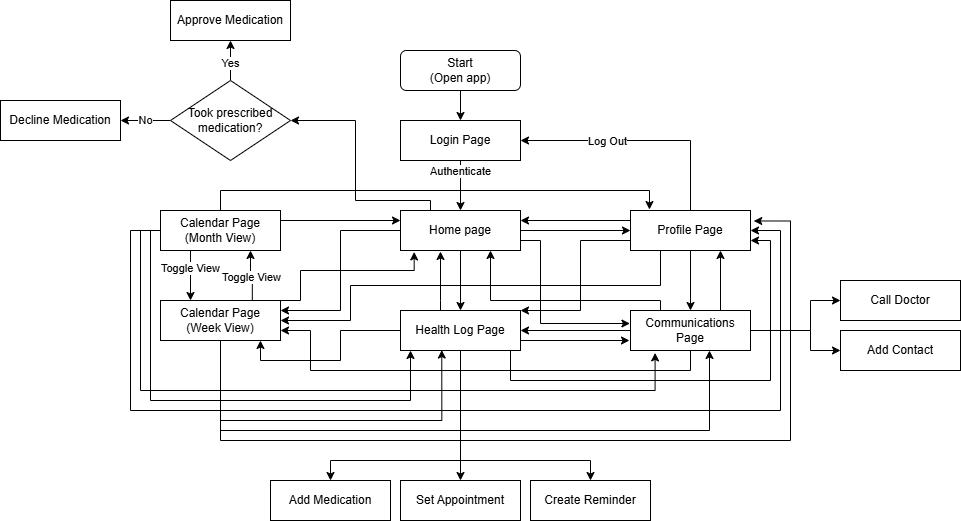

The diagram above was exported from draw.io. Its source (the exported page's mxGraphModel, read from the mxfile embedded in the PNG):
<mxGraphModel dx="2238" dy="1748" grid="1" gridSize="10" guides="1" tooltips="1" connect="1" arrows="1" fold="1" page="1" pageScale="1" pageWidth="850" pageHeight="1100" math="0" shadow="0">
  <root>
    <mxCell id="0" />
    <mxCell id="1" parent="0" />
    <mxCell id="M3OemKSsF1MJZI_Md32X-3" edge="1" parent="1" source="M3OemKSsF1MJZI_Md32X-1" style="edgeStyle=orthogonalEdgeStyle;rounded=0;orthogonalLoop=1;jettySize=auto;html=1;entryX=0.5;entryY=0;entryDx=0;entryDy=0;" target="M3OemKSsF1MJZI_Md32X-2">
      <mxGeometry relative="1" as="geometry" />
    </mxCell>
    <mxCell id="M3OemKSsF1MJZI_Md32X-1" parent="1" style="rounded=1;whiteSpace=wrap;html=1;" value="Start&lt;div&gt;(Open app)&lt;/div&gt;" vertex="1">
      <mxGeometry height="40" width="120" x="350" y="40" as="geometry" />
    </mxCell>
    <mxCell id="M3OemKSsF1MJZI_Md32X-6" edge="1" parent="1" source="M3OemKSsF1MJZI_Md32X-2" style="edgeStyle=orthogonalEdgeStyle;rounded=0;orthogonalLoop=1;jettySize=auto;html=1;entryX=0.5;entryY=0;entryDx=0;entryDy=0;" target="M3OemKSsF1MJZI_Md32X-5">
      <mxGeometry relative="1" as="geometry" />
    </mxCell>
    <mxCell id="M3OemKSsF1MJZI_Md32X-7" connectable="0" parent="M3OemKSsF1MJZI_Md32X-6" style="edgeLabel;html=1;align=center;verticalAlign=middle;resizable=0;points=[];" value="Authenticate" vertex="1">
      <mxGeometry relative="1" x="-0.08" y="-2" as="geometry">
        <mxPoint x="2" y="-13" as="offset" />
      </mxGeometry>
    </mxCell>
    <mxCell id="M3OemKSsF1MJZI_Md32X-2" parent="1" style="rounded=0;whiteSpace=wrap;html=1;" value="Login Page" vertex="1">
      <mxGeometry height="40" width="120" x="350" y="110" as="geometry" />
    </mxCell>
    <mxCell id="M3OemKSsF1MJZI_Md32X-28" edge="1" parent="1" source="M3OemKSsF1MJZI_Md32X-5" style="edgeStyle=orthogonalEdgeStyle;rounded=0;orthogonalLoop=1;jettySize=auto;html=1;entryX=0;entryY=0.5;entryDx=0;entryDy=0;" target="M3OemKSsF1MJZI_Md32X-11">
      <mxGeometry relative="1" as="geometry" />
    </mxCell>
    <mxCell id="M3OemKSsF1MJZI_Md32X-29" edge="1" parent="1" source="M3OemKSsF1MJZI_Md32X-5" style="edgeStyle=orthogonalEdgeStyle;rounded=0;orthogonalLoop=1;jettySize=auto;html=1;entryX=1;entryY=0.25;entryDx=0;entryDy=0;" target="M3OemKSsF1MJZI_Md32X-10">
      <mxGeometry relative="1" as="geometry" />
    </mxCell>
    <mxCell id="M3OemKSsF1MJZI_Md32X-30" edge="1" parent="1" source="M3OemKSsF1MJZI_Md32X-5" style="edgeStyle=orthogonalEdgeStyle;rounded=0;orthogonalLoop=1;jettySize=auto;html=1;entryX=0.5;entryY=0;entryDx=0;entryDy=0;" target="M3OemKSsF1MJZI_Md32X-9">
      <mxGeometry relative="1" as="geometry" />
    </mxCell>
    <mxCell id="M3OemKSsF1MJZI_Md32X-31" edge="1" parent="1" source="M3OemKSsF1MJZI_Md32X-5" style="edgeStyle=orthogonalEdgeStyle;rounded=0;orthogonalLoop=1;jettySize=auto;html=1;exitX=1;exitY=0.5;exitDx=0;exitDy=0;entryX=-0.005;entryY=0.333;entryDx=0;entryDy=0;entryPerimeter=0;" target="M3OemKSsF1MJZI_Md32X-8">
      <mxGeometry relative="1" as="geometry">
        <Array as="points">
          <mxPoint x="470" y="230" />
          <mxPoint x="490" y="230" />
          <mxPoint x="490" y="313" />
          <mxPoint x="579" y="313" />
        </Array>
      </mxGeometry>
    </mxCell>
    <mxCell id="M3OemKSsF1MJZI_Md32X-59" edge="1" parent="1" source="M3OemKSsF1MJZI_Md32X-5" style="edgeStyle=orthogonalEdgeStyle;rounded=0;orthogonalLoop=1;jettySize=auto;html=1;entryX=1;entryY=0.5;entryDx=0;entryDy=0;" target="M3OemKSsF1MJZI_Md32X-60">
      <mxGeometry relative="1" as="geometry">
        <Array as="points">
          <mxPoint x="380" y="190" />
          <mxPoint x="305" y="190" />
          <mxPoint x="305" y="110" />
          <mxPoint x="240" y="110" />
        </Array>
      </mxGeometry>
    </mxCell>
    <mxCell id="M3OemKSsF1MJZI_Md32X-5" parent="1" style="rounded=0;whiteSpace=wrap;html=1;" value="Home page" vertex="1">
      <mxGeometry height="40" width="120" x="350" y="200" as="geometry" />
    </mxCell>
    <mxCell id="M3OemKSsF1MJZI_Md32X-23" edge="1" parent="1" source="M3OemKSsF1MJZI_Md32X-8" style="edgeStyle=orthogonalEdgeStyle;rounded=0;orthogonalLoop=1;jettySize=auto;html=1;entryX=1;entryY=0.5;entryDx=0;entryDy=0;" target="M3OemKSsF1MJZI_Md32X-9">
      <mxGeometry relative="1" as="geometry" />
    </mxCell>
    <mxCell id="M3OemKSsF1MJZI_Md32X-25" edge="1" parent="1" source="M3OemKSsF1MJZI_Md32X-8" style="edgeStyle=orthogonalEdgeStyle;rounded=0;orthogonalLoop=1;jettySize=auto;html=1;entryX=0.75;entryY=1;entryDx=0;entryDy=0;exitX=0.75;exitY=0;exitDx=0;exitDy=0;" target="M3OemKSsF1MJZI_Md32X-11">
      <mxGeometry relative="1" as="geometry" />
    </mxCell>
    <mxCell id="M3OemKSsF1MJZI_Md32X-26" edge="1" parent="1" source="M3OemKSsF1MJZI_Md32X-8" style="edgeStyle=orthogonalEdgeStyle;rounded=0;orthogonalLoop=1;jettySize=auto;html=1;entryX=1;entryY=0.75;entryDx=0;entryDy=0;" target="M3OemKSsF1MJZI_Md32X-10">
      <mxGeometry relative="1" as="geometry">
        <Array as="points">
          <mxPoint x="640" y="360" />
          <mxPoint x="260" y="360" />
          <mxPoint x="260" y="320" />
        </Array>
      </mxGeometry>
    </mxCell>
    <mxCell id="M3OemKSsF1MJZI_Md32X-27" edge="1" parent="1" source="M3OemKSsF1MJZI_Md32X-8" style="edgeStyle=orthogonalEdgeStyle;rounded=0;orthogonalLoop=1;jettySize=auto;html=1;entryX=0.75;entryY=1;entryDx=0;entryDy=0;" target="M3OemKSsF1MJZI_Md32X-5">
      <mxGeometry relative="1" as="geometry">
        <Array as="points">
          <mxPoint x="610" y="290" />
          <mxPoint x="440" y="290" />
        </Array>
      </mxGeometry>
    </mxCell>
    <mxCell id="M3OemKSsF1MJZI_Md32X-56" edge="1" parent="1" source="M3OemKSsF1MJZI_Md32X-8" style="edgeStyle=orthogonalEdgeStyle;rounded=0;orthogonalLoop=1;jettySize=auto;html=1;entryX=0;entryY=0.5;entryDx=0;entryDy=0;" target="M3OemKSsF1MJZI_Md32X-55">
      <mxGeometry relative="1" as="geometry">
        <Array as="points">
          <mxPoint x="760" y="320" />
          <mxPoint x="760" y="290" />
        </Array>
      </mxGeometry>
    </mxCell>
    <mxCell id="M3OemKSsF1MJZI_Md32X-66" edge="1" parent="1" source="M3OemKSsF1MJZI_Md32X-8" style="edgeStyle=orthogonalEdgeStyle;rounded=0;orthogonalLoop=1;jettySize=auto;html=1;entryX=0;entryY=0.5;entryDx=0;entryDy=0;" target="M3OemKSsF1MJZI_Md32X-57">
      <mxGeometry relative="1" as="geometry">
        <Array as="points">
          <mxPoint x="760" y="320" />
          <mxPoint x="760" y="340" />
        </Array>
      </mxGeometry>
    </mxCell>
    <mxCell id="M3OemKSsF1MJZI_Md32X-8" parent="1" style="rounded=0;whiteSpace=wrap;html=1;" value="Communications Page" vertex="1">
      <mxGeometry height="40" width="120" x="580" y="300" as="geometry" />
    </mxCell>
    <mxCell id="M3OemKSsF1MJZI_Md32X-52" edge="1" parent="1" source="M3OemKSsF1MJZI_Md32X-9" style="edgeStyle=orthogonalEdgeStyle;rounded=0;orthogonalLoop=1;jettySize=auto;html=1;entryX=0.5;entryY=0;entryDx=0;entryDy=0;" target="M3OemKSsF1MJZI_Md32X-49">
      <mxGeometry relative="1" as="geometry" />
    </mxCell>
    <mxCell id="M3OemKSsF1MJZI_Md32X-53" edge="1" parent="1" source="M3OemKSsF1MJZI_Md32X-9" style="edgeStyle=orthogonalEdgeStyle;rounded=0;orthogonalLoop=1;jettySize=auto;html=1;entryX=0.5;entryY=0;entryDx=0;entryDy=0;" target="M3OemKSsF1MJZI_Md32X-48">
      <mxGeometry relative="1" as="geometry">
        <Array as="points">
          <mxPoint x="410" y="450" />
          <mxPoint x="280" y="450" />
        </Array>
      </mxGeometry>
    </mxCell>
    <mxCell id="M3OemKSsF1MJZI_Md32X-54" edge="1" parent="1" source="M3OemKSsF1MJZI_Md32X-9" style="edgeStyle=orthogonalEdgeStyle;rounded=0;orthogonalLoop=1;jettySize=auto;html=1;entryX=0.5;entryY=0;entryDx=0;entryDy=0;" target="M3OemKSsF1MJZI_Md32X-50">
      <mxGeometry relative="1" as="geometry">
        <Array as="points">
          <mxPoint x="410" y="450" />
          <mxPoint x="540" y="450" />
        </Array>
      </mxGeometry>
    </mxCell>
    <mxCell id="M3OemKSsF1MJZI_Md32X-9" parent="1" style="rounded=0;whiteSpace=wrap;html=1;" value="Health Log Page" vertex="1">
      <mxGeometry height="40" width="120" x="350" y="300" as="geometry" />
    </mxCell>
    <mxCell id="M3OemKSsF1MJZI_Md32X-13" edge="1" parent="1" source="M3OemKSsF1MJZI_Md32X-10" style="edgeStyle=orthogonalEdgeStyle;rounded=0;orthogonalLoop=1;jettySize=auto;html=1;entryX=0.75;entryY=1;entryDx=0;entryDy=0;exitX=0.765;exitY=-0.008;exitDx=0;exitDy=0;exitPerimeter=0;" target="M3OemKSsF1MJZI_Md32X-12">
      <mxGeometry relative="1" as="geometry" />
    </mxCell>
    <mxCell id="M3OemKSsF1MJZI_Md32X-14" connectable="0" parent="M3OemKSsF1MJZI_Md32X-13" style="edgeLabel;html=1;align=center;verticalAlign=middle;resizable=0;points=[];" value="Toggle View" vertex="1">
      <mxGeometry relative="1" x="-0.08" y="1" as="geometry">
        <mxPoint as="offset" />
      </mxGeometry>
    </mxCell>
    <mxCell id="M3OemKSsF1MJZI_Md32X-44" edge="1" parent="1" source="M3OemKSsF1MJZI_Md32X-10" style="edgeStyle=orthogonalEdgeStyle;rounded=0;orthogonalLoop=1;jettySize=auto;html=1;exitX=0.5;exitY=1;exitDx=0;exitDy=0;entryX=0.344;entryY=0.988;entryDx=0;entryDy=0;entryPerimeter=0;" target="M3OemKSsF1MJZI_Md32X-9">
      <mxGeometry relative="1" as="geometry">
        <Array as="points">
          <mxPoint x="170" y="410" />
          <mxPoint x="391" y="410" />
        </Array>
        <mxPoint x="420" y="490" as="targetPoint" />
      </mxGeometry>
    </mxCell>
    <mxCell id="M3OemKSsF1MJZI_Md32X-46" edge="1" parent="1" source="M3OemKSsF1MJZI_Md32X-10" style="edgeStyle=orthogonalEdgeStyle;rounded=0;orthogonalLoop=1;jettySize=auto;html=1;entryX=1.027;entryY=0.262;entryDx=0;entryDy=0;entryPerimeter=0;" target="M3OemKSsF1MJZI_Md32X-11">
      <mxGeometry relative="1" as="geometry">
        <Array as="points">
          <mxPoint x="170" y="430" />
          <mxPoint x="740" y="430" />
          <mxPoint x="740" y="211" />
        </Array>
        <mxPoint x="170" y="470" as="targetPoint" />
      </mxGeometry>
    </mxCell>
    <mxCell id="M3OemKSsF1MJZI_Md32X-10" parent="1" style="rounded=0;whiteSpace=wrap;html=1;" value="Calendar Page&lt;div&gt;(Week View)&lt;/div&gt;" vertex="1">
      <mxGeometry height="40" width="120" x="110" y="290" as="geometry" />
    </mxCell>
    <mxCell id="M3OemKSsF1MJZI_Md32X-17" edge="1" parent="1" source="M3OemKSsF1MJZI_Md32X-11" style="edgeStyle=orthogonalEdgeStyle;rounded=0;orthogonalLoop=1;jettySize=auto;html=1;entryX=1;entryY=0.5;entryDx=0;entryDy=0;" target="M3OemKSsF1MJZI_Md32X-2">
      <mxGeometry relative="1" as="geometry">
        <Array as="points">
          <mxPoint x="640" y="130" />
        </Array>
      </mxGeometry>
    </mxCell>
    <mxCell id="M3OemKSsF1MJZI_Md32X-18" connectable="0" parent="M3OemKSsF1MJZI_Md32X-17" style="edgeLabel;html=1;align=center;verticalAlign=middle;resizable=0;points=[];" value="Log Out" vertex="1">
      <mxGeometry relative="1" x="0.2798" y="1" as="geometry">
        <mxPoint as="offset" />
      </mxGeometry>
    </mxCell>
    <mxCell id="M3OemKSsF1MJZI_Md32X-19" edge="1" parent="1" source="M3OemKSsF1MJZI_Md32X-11" style="edgeStyle=orthogonalEdgeStyle;rounded=0;orthogonalLoop=1;jettySize=auto;html=1;">
      <mxGeometry relative="1" as="geometry">
        <Array as="points">
          <mxPoint x="470" y="210" />
        </Array>
        <mxPoint x="470" y="210" as="targetPoint" />
      </mxGeometry>
    </mxCell>
    <mxCell id="M3OemKSsF1MJZI_Md32X-20" edge="1" parent="1" source="M3OemKSsF1MJZI_Md32X-11" style="edgeStyle=orthogonalEdgeStyle;rounded=0;orthogonalLoop=1;jettySize=auto;html=1;exitX=0.5;exitY=1;exitDx=0;exitDy=0;" target="M3OemKSsF1MJZI_Md32X-8">
      <mxGeometry relative="1" as="geometry" />
    </mxCell>
    <mxCell id="M3OemKSsF1MJZI_Md32X-21" edge="1" parent="1" style="edgeStyle=orthogonalEdgeStyle;rounded=0;orthogonalLoop=1;jettySize=auto;html=1;">
      <mxGeometry relative="1" as="geometry">
        <Array as="points">
          <mxPoint x="530" y="230" />
          <mxPoint x="530" y="300" />
          <mxPoint x="470" y="300" />
        </Array>
        <mxPoint x="669.97" y="230" as="sourcePoint" />
        <mxPoint x="470" y="300" as="targetPoint" />
      </mxGeometry>
    </mxCell>
    <mxCell id="M3OemKSsF1MJZI_Md32X-24" edge="1" parent="1" source="M3OemKSsF1MJZI_Md32X-11" style="edgeStyle=orthogonalEdgeStyle;rounded=0;orthogonalLoop=1;jettySize=auto;html=1;exitX=0.25;exitY=1;exitDx=0;exitDy=0;entryX=1;entryY=0.5;entryDx=0;entryDy=0;" target="M3OemKSsF1MJZI_Md32X-10">
      <mxGeometry relative="1" as="geometry">
        <Array as="points">
          <mxPoint x="610" y="275" />
          <mxPoint x="300" y="275" />
          <mxPoint x="300" y="310" />
        </Array>
        <mxPoint x="280" y="310" as="targetPoint" />
      </mxGeometry>
    </mxCell>
    <mxCell id="M3OemKSsF1MJZI_Md32X-11" parent="1" style="rounded=0;whiteSpace=wrap;html=1;" value="Profile Page" vertex="1">
      <mxGeometry height="40" width="120" x="580" y="200" as="geometry" />
    </mxCell>
    <mxCell id="M3OemKSsF1MJZI_Md32X-15" edge="1" parent="1" source="M3OemKSsF1MJZI_Md32X-12" style="edgeStyle=orthogonalEdgeStyle;rounded=0;orthogonalLoop=1;jettySize=auto;html=1;entryX=0.25;entryY=0;entryDx=0;entryDy=0;exitX=0.25;exitY=1;exitDx=0;exitDy=0;" target="M3OemKSsF1MJZI_Md32X-10">
      <mxGeometry relative="1" as="geometry" />
    </mxCell>
    <mxCell id="M3OemKSsF1MJZI_Md32X-16" connectable="0" parent="M3OemKSsF1MJZI_Md32X-15" style="edgeLabel;html=1;align=center;verticalAlign=middle;resizable=0;points=[];" value="Toggle View" vertex="1">
      <mxGeometry relative="1" x="-0.2958" as="geometry">
        <mxPoint as="offset" />
      </mxGeometry>
    </mxCell>
    <mxCell id="M3OemKSsF1MJZI_Md32X-38" edge="1" parent="1" source="M3OemKSsF1MJZI_Md32X-12" style="edgeStyle=orthogonalEdgeStyle;rounded=0;orthogonalLoop=1;jettySize=auto;html=1;exitX=1;exitY=0.5;exitDx=0;exitDy=0;entryX=0;entryY=0.25;entryDx=0;entryDy=0;" target="M3OemKSsF1MJZI_Md32X-5">
      <mxGeometry relative="1" as="geometry">
        <Array as="points">
          <mxPoint x="230" y="210" />
        </Array>
      </mxGeometry>
    </mxCell>
    <mxCell id="M3OemKSsF1MJZI_Md32X-42" edge="1" parent="1" source="M3OemKSsF1MJZI_Md32X-12" style="edgeStyle=orthogonalEdgeStyle;rounded=0;orthogonalLoop=1;jettySize=auto;html=1;">
      <mxGeometry relative="1" as="geometry">
        <Array as="points">
          <mxPoint x="100" y="220" />
          <mxPoint x="100" y="390" />
          <mxPoint x="360" y="390" />
        </Array>
        <mxPoint x="360" y="340" as="targetPoint" />
      </mxGeometry>
    </mxCell>
    <mxCell id="M3OemKSsF1MJZI_Md32X-43" edge="1" parent="1" source="M3OemKSsF1MJZI_Md32X-12" style="edgeStyle=orthogonalEdgeStyle;rounded=0;orthogonalLoop=1;jettySize=auto;html=1;entryX=1;entryY=0.5;entryDx=0;entryDy=0;" target="M3OemKSsF1MJZI_Md32X-11">
      <mxGeometry relative="1" as="geometry">
        <Array as="points">
          <mxPoint x="80" y="220" />
          <mxPoint x="80" y="400" />
          <mxPoint x="730" y="400" />
          <mxPoint x="730" y="220" />
        </Array>
      </mxGeometry>
    </mxCell>
    <mxCell id="M3OemKSsF1MJZI_Md32X-12" parent="1" style="rounded=0;whiteSpace=wrap;html=1;" value="Calendar Page&lt;div&gt;(Month View)&lt;/div&gt;" vertex="1">
      <mxGeometry height="40" width="120" x="110" y="200" as="geometry" />
    </mxCell>
    <mxCell id="M3OemKSsF1MJZI_Md32X-32" edge="1" parent="1" source="M3OemKSsF1MJZI_Md32X-9" style="edgeStyle=orthogonalEdgeStyle;rounded=0;orthogonalLoop=1;jettySize=auto;html=1;entryX=0.833;entryY=1;entryDx=0;entryDy=0;entryPerimeter=0;" target="M3OemKSsF1MJZI_Md32X-10">
      <mxGeometry relative="1" as="geometry" />
    </mxCell>
    <mxCell id="M3OemKSsF1MJZI_Md32X-35" edge="1" parent="1" source="M3OemKSsF1MJZI_Md32X-9" style="edgeStyle=orthogonalEdgeStyle;rounded=0;orthogonalLoop=1;jettySize=auto;html=1;">
      <mxGeometry relative="1" as="geometry">
        <Array as="points">
          <mxPoint x="579" y="330" />
        </Array>
        <mxPoint x="579" y="330" as="targetPoint" />
      </mxGeometry>
    </mxCell>
    <mxCell id="M3OemKSsF1MJZI_Md32X-36" edge="1" parent="1" source="M3OemKSsF1MJZI_Md32X-9" style="edgeStyle=orthogonalEdgeStyle;rounded=0;orthogonalLoop=1;jettySize=auto;html=1;">
      <mxGeometry relative="1" as="geometry">
        <Array as="points">
          <mxPoint x="390" y="290" />
          <mxPoint x="390" y="290" />
        </Array>
        <mxPoint x="390" y="241" as="targetPoint" />
      </mxGeometry>
    </mxCell>
    <mxCell id="M3OemKSsF1MJZI_Md32X-37" edge="1" parent="1" source="M3OemKSsF1MJZI_Md32X-9" style="edgeStyle=orthogonalEdgeStyle;rounded=0;orthogonalLoop=1;jettySize=auto;html=1;entryX=1;entryY=0.75;entryDx=0;entryDy=0;" target="M3OemKSsF1MJZI_Md32X-11">
      <mxGeometry relative="1" as="geometry">
        <Array as="points">
          <mxPoint x="460" y="370" />
          <mxPoint x="720" y="370" />
          <mxPoint x="720" y="230" />
        </Array>
      </mxGeometry>
    </mxCell>
    <mxCell id="M3OemKSsF1MJZI_Md32X-39" edge="1" parent="1" source="M3OemKSsF1MJZI_Md32X-12" style="edgeStyle=orthogonalEdgeStyle;rounded=0;orthogonalLoop=1;jettySize=auto;html=1;entryX=0.158;entryY=-0.024;entryDx=0;entryDy=0;entryPerimeter=0;" target="M3OemKSsF1MJZI_Md32X-11">
      <mxGeometry relative="1" as="geometry">
        <Array as="points">
          <mxPoint x="170" y="180" />
          <mxPoint x="599" y="180" />
        </Array>
      </mxGeometry>
    </mxCell>
    <mxCell id="M3OemKSsF1MJZI_Md32X-41" edge="1" parent="1" source="M3OemKSsF1MJZI_Md32X-12" style="edgeStyle=orthogonalEdgeStyle;rounded=0;orthogonalLoop=1;jettySize=auto;html=1;entryX=0.205;entryY=1.06;entryDx=0;entryDy=0;entryPerimeter=0;" target="M3OemKSsF1MJZI_Md32X-8">
      <mxGeometry relative="1" as="geometry">
        <Array as="points">
          <mxPoint x="90" y="220" />
          <mxPoint x="90" y="380" />
          <mxPoint x="605" y="380" />
        </Array>
      </mxGeometry>
    </mxCell>
    <mxCell id="M3OemKSsF1MJZI_Md32X-45" edge="1" parent="1" source="M3OemKSsF1MJZI_Md32X-10" style="edgeStyle=orthogonalEdgeStyle;rounded=0;orthogonalLoop=1;jettySize=auto;html=1;">
      <mxGeometry relative="1" as="geometry">
        <Array as="points">
          <mxPoint x="170" y="420" />
          <mxPoint x="659" y="420" />
        </Array>
        <mxPoint x="659" y="340" as="targetPoint" />
      </mxGeometry>
    </mxCell>
    <mxCell id="M3OemKSsF1MJZI_Md32X-47" edge="1" parent="1" source="M3OemKSsF1MJZI_Md32X-10" style="edgeStyle=orthogonalEdgeStyle;rounded=0;orthogonalLoop=1;jettySize=auto;html=1;entryX=0.114;entryY=1.036;entryDx=0;entryDy=0;entryPerimeter=0;" target="M3OemKSsF1MJZI_Md32X-5">
      <mxGeometry relative="1" as="geometry">
        <Array as="points">
          <mxPoint x="250" y="290" />
          <mxPoint x="250" y="260" />
          <mxPoint x="364" y="260" />
        </Array>
      </mxGeometry>
    </mxCell>
    <mxCell id="M3OemKSsF1MJZI_Md32X-48" parent="1" style="rounded=0;whiteSpace=wrap;html=1;" value="Add Medication" vertex="1">
      <mxGeometry height="40" width="120" x="220" y="470" as="geometry" />
    </mxCell>
    <mxCell id="M3OemKSsF1MJZI_Md32X-49" parent="1" style="rounded=0;whiteSpace=wrap;html=1;" value="Set Appointment" vertex="1">
      <mxGeometry height="40" width="120" x="350" y="470" as="geometry" />
    </mxCell>
    <mxCell id="M3OemKSsF1MJZI_Md32X-50" parent="1" style="rounded=0;whiteSpace=wrap;html=1;" value="Create Reminder" vertex="1">
      <mxGeometry height="40" width="120" x="480" y="470" as="geometry" />
    </mxCell>
    <mxCell id="M3OemKSsF1MJZI_Md32X-55" parent="1" style="rounded=0;whiteSpace=wrap;html=1;" value="Call Doctor" vertex="1">
      <mxGeometry height="40" width="120" x="790" y="270" as="geometry" />
    </mxCell>
    <mxCell id="M3OemKSsF1MJZI_Md32X-57" parent="1" style="rounded=0;whiteSpace=wrap;html=1;" value="Add Contact" vertex="1">
      <mxGeometry height="40" width="120" x="790" y="320" as="geometry" />
    </mxCell>
    <mxCell id="M3OemKSsF1MJZI_Md32X-58" parent="1" style="rounded=0;whiteSpace=wrap;html=1;" value="Approve Medication" vertex="1">
      <mxGeometry height="40" width="120" x="120" y="-10" as="geometry" />
    </mxCell>
    <mxCell id="M3OemKSsF1MJZI_Md32X-62" edge="1" parent="1" source="M3OemKSsF1MJZI_Md32X-60" style="edgeStyle=orthogonalEdgeStyle;rounded=0;orthogonalLoop=1;jettySize=auto;html=1;entryX=0.5;entryY=1;entryDx=0;entryDy=0;" target="M3OemKSsF1MJZI_Md32X-58">
      <mxGeometry relative="1" as="geometry" />
    </mxCell>
    <mxCell id="M3OemKSsF1MJZI_Md32X-63" connectable="0" parent="M3OemKSsF1MJZI_Md32X-62" style="edgeLabel;html=1;align=center;verticalAlign=middle;resizable=0;points=[];" value="Yes" vertex="1">
      <mxGeometry relative="1" x="-0.1429" as="geometry">
        <mxPoint as="offset" />
      </mxGeometry>
    </mxCell>
    <mxCell id="M3OemKSsF1MJZI_Md32X-64" edge="1" parent="1" source="M3OemKSsF1MJZI_Md32X-60" style="edgeStyle=orthogonalEdgeStyle;rounded=0;orthogonalLoop=1;jettySize=auto;html=1;entryX=1;entryY=0.5;entryDx=0;entryDy=0;" target="M3OemKSsF1MJZI_Md32X-61">
      <mxGeometry relative="1" as="geometry" />
    </mxCell>
    <mxCell id="M3OemKSsF1MJZI_Md32X-65" connectable="0" parent="M3OemKSsF1MJZI_Md32X-64" style="edgeLabel;html=1;align=center;verticalAlign=middle;resizable=0;points=[];" value="No" vertex="1">
      <mxGeometry relative="1" x="0.0343" as="geometry">
        <mxPoint as="offset" />
      </mxGeometry>
    </mxCell>
    <mxCell id="M3OemKSsF1MJZI_Md32X-60" parent="1" style="rhombus;whiteSpace=wrap;html=1;" value="Took prescribed medication?" vertex="1">
      <mxGeometry height="80" width="120" x="120" y="70" as="geometry" />
    </mxCell>
    <mxCell id="M3OemKSsF1MJZI_Md32X-61" parent="1" style="rounded=0;whiteSpace=wrap;html=1;" value="Decline Medication" vertex="1">
      <mxGeometry height="40" width="120" x="-50" y="90" as="geometry" />
    </mxCell>
  </root>
</mxGraphModel>